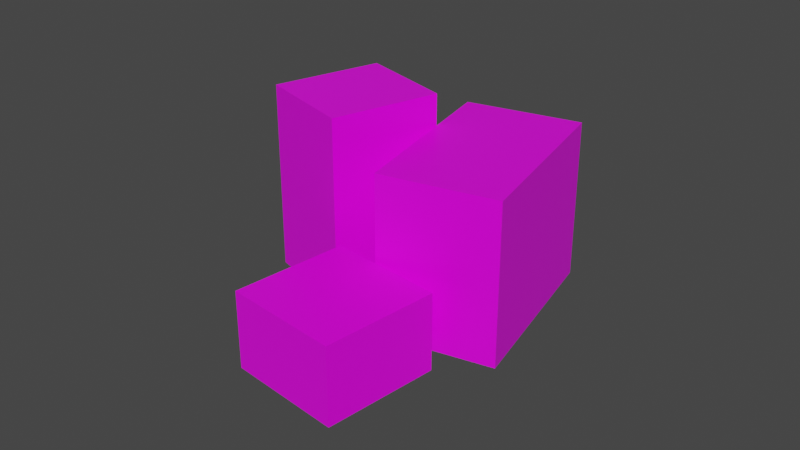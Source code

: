 # Source: box.blend  (saved by Blender 3.0.42; exported with 4.5.12 LTS)
import bpy
from mathutils import Matrix  # noqa: F401  (used for matrix-valued properties, if any)

bpy.ops.wm.read_factory_settings(use_empty=True)
scene = bpy.context.scene
scene.name = 'Scene'

# ---- collections
col_collection = bpy.data.collections.new('Collection'); scene.collection.children.link(col_collection)

# ---- images (referenced by path relative to the original .blend; pixels are not part of the script)
import os
ASSET_DIR = os.environ.get("B2B_ASSET_DIR", "")  # directory of the original .blend (textures are referenced by path, not embedded)
HERE = os.path.dirname(os.path.abspath(__file__))  # packed textures are extracted next to this script under _unpacked/

def load_image(name, relpath, width, height, colorspace="sRGB"):
    """Load a texture the original file referenced (path relative to the .blend, or extracted next to this script)."""
    p = next((c for c in (os.path.join(HERE, relpath), os.path.join(ASSET_DIR, relpath)) if relpath and os.path.exists(c)), "")
    if p:
        img = bpy.data.images.load(p, check_existing=True)
        img.name = name
    else:  # same state as the original file: an image datablock whose file is absent (Cycles renders it pink)
        img = bpy.data.images.new(name, width, height)
        img.source = "FILE"
        img.filepath = "//" + (relpath or name)
    img.colorspace_settings.name = colorspace
    return img
img_box_png = load_image('box.png', 'box.png', 1024, 1024, 'sRGB')

# ---- materials (node trees are filled in below, after node groups)
mat_material = bpy.data.materials.new('Material')
mat_material.alpha_threshold = 0.0
mat_material.use_transparent_shadow = False
mat_material.line_color = (0.0, 0.0, 0.0, 1.0)

# ---- material node trees
mat_material.use_nodes = True; mat_material.node_tree.nodes.clear()
_N = mat_material.node_tree.nodes; _L = mat_material.node_tree.links
n0 = _N.new('ShaderNodeOutputMaterial'); n0.name = 'Material Output'; n0.location = (300, 300)
n1 = _N.new('ShaderNodeBsdfPrincipled'); n1.name = 'Principled BSDF'; n1.location = (10, 300)
n1.distribution = 'GGX'
n1.subsurface_method = 'RANDOM_WALK_SKIN'
n1.inputs[2].default_value = 0.4
n1.inputs[3].default_value = 1.45
n1.inputs[27].default_value = (0.0, 0.0, 0.0, 1.0)
n1.inputs[28].default_value = 1.0
n2 = _N.new('ShaderNodeTexImage'); n2.name = 'Image Texture'; n2.location = (-180, 300)
n2.image = img_box_png
_L.new(n1.outputs[0], n0.inputs[0])
_L.new(n2.outputs[0], n1.inputs[0])
n0.is_active_output = True

# ---- world
world_world = bpy.data.worlds.new('World'); scene.world = world_world
world_world.use_nodes = True; world_world.node_tree.nodes.clear()
_N = world_world.node_tree.nodes; _L = world_world.node_tree.links
n0 = _N.new('ShaderNodeOutputWorld'); n0.name = 'World Output'; n0.location = (300, 300)
n1 = _N.new('ShaderNodeBackground'); n1.name = 'Background'; n1.location = (10, 300)
n1.inputs[0].default_value = (0.05088, 0.05088, 0.05088, 1.0)
_L.new(n1.outputs[0], n0.inputs[0])
n0.is_active_output = True
world_world.color = (0.05088, 0.05088, 0.05088)
world_world.use_sun_shadow = False
world_world.sun_shadow_jitter_overblur = 0.0

# ---- meshes
me_cube_002 = bpy.data.meshes.new('Cube.002')
me_cube_002.from_pydata([(-0.08061, -0.5802, 0.0), (-0.08061, -0.5802, 0.8442), (-0.5546, -0.1885, 0.0), (-0.5546, -0.1885, 0.8442), (0.5546, 0.1885, 0.0), (0.5546, 0.1885, 0.8442), (0.08061, 0.5802, 0.0), (0.08061, 0.5802, 0.8442)], [], [(0, 1, 3, 2), (2, 3, 7, 6), (6, 7, 5, 4), (4, 5, 1, 0), (2, 6, 4, 0), (7, 3, 1, 5)])
_uv = me_cube_002.uv_layers.new(name='UVMap')
_uv.uv.foreach_set('vector', [0.6394, 0.0251, 0.7515, 0.0251, 0.7515, 0.1372, 0.6394, 0.1372, 0.6394, 0.1372, 0.7515, 0.1372, 0.7515, 0.2492, 0.6394, 0.2492, 0.6394, 0.2492, 0.7515, 0.2492, 0.7515, 0.3613, 0.6394, 0.3613, 0.6394, 0.3613, 0.7515, 0.3613, 0.7515, 0.4734, 0.6394, 0.4734, 0.5273, 0.2492, 0.6394, 0.2492, 0.6394, 0.3613, 0.5273, 0.3613, 0.7515, 0.2492, 0.8635, 0.2492, 0.8635, 0.3613, 0.7515, 0.3613])
me_cube_002.materials.append(mat_material)
me_cube_002.use_remesh_fix_poles = True
me_cube_002.use_remesh_preserve_attributes = False
me_cube_002.update()
me_cube_003 = bpy.data.meshes.new('Cube.003')
me_cube_003.from_pydata([(-1.192e-07, -0.7071, 0.0), (-1.192e-07, -0.7071, 0.6631), (-0.7071, -1.192e-07, 0.0), (-0.7071, -1.192e-07, 0.6631), (0.7071, -1.192e-07, 0.0), (0.7071, -1.192e-07, 0.6631), (-1.192e-07, 0.7071, 0.0), (-1.192e-07, 0.7071, 0.6631)], [], [(0, 1, 3, 2), (2, 3, 7, 6), (6, 7, 5, 4), (4, 5, 1, 0), (2, 6, 4, 0), (7, 3, 1, 5)])
_uv = me_cube_003.uv_layers.new(name='UVMap')
_uv.uv.foreach_set('vector', [0.154, 0.05023, 0.2386, 0.05023, 0.2386, 0.1348, 0.154, 0.1348, 0.154, 0.1348, 0.2386, 0.1348, 0.2386, 0.2193, 0.154, 0.2193, 0.154, 0.2193, 0.2386, 0.2193, 0.2386, 0.3038, 0.154, 0.3038, 0.154, 0.3038, 0.2386, 0.3038, 0.2386, 0.3884, 0.154, 0.3884, 0.06949, 0.2193, 0.154, 0.2193, 0.154, 0.3038, 0.06949, 0.3038, 0.2386, 0.2193, 0.3231, 0.2193, 0.3231, 0.3038, 0.2386, 0.3038])
me_cube_003.materials.append(mat_material)
me_cube_003.use_remesh_fix_poles = True
me_cube_003.use_remesh_preserve_attributes = False
me_cube_003.update()
me_cube_004 = bpy.data.meshes.new('Cube.004')
me_cube_004.from_pydata([(-0.1302, -0.378, 0.0), (-0.1302, -0.378, 1.0), (-0.3876, 0.09782, 0.0), (-0.3876, 0.09782, 1.0), (0.3876, -0.09782, 0.0), (0.3876, -0.09782, 1.0), (0.1302, 0.378, 0.0), (0.1302, 0.378, 1.0)], [], [(0, 1, 3, 2), (2, 3, 7, 6), (6, 7, 5, 4), (4, 5, 1, 0), (2, 6, 4, 0), (7, 3, 1, 5)])
_uv = me_cube_004.uv_layers.new(name='UVMap')
_uv.uv.foreach_set('vector', [0.8346, 0.6106, 0.8346, 0.7811, 0.6642, 0.7811, 0.6642, 0.6106, 0.6642, 0.6106, 0.6642, 0.7811, 0.4937, 0.7811, 0.4937, 0.6106, 0.4937, 0.6106, 0.4937, 0.7811, 0.3232, 0.7811, 0.3232, 0.6106, 0.3232, 0.6106, 0.3232, 0.7811, 0.1527, 0.7811, 0.1527, 0.6106, 0.4937, 0.4401, 0.4937, 0.6106, 0.3232, 0.6106, 0.3232, 0.4401, 0.4937, 0.7811, 0.4937, 0.9516, 0.3232, 0.9516, 0.3232, 0.7811])
me_cube_004.materials.append(mat_material)
me_cube_004.use_remesh_fix_poles = True
me_cube_004.use_remesh_preserve_attributes = False
me_cube_004.update()

# ---- objects
ob_box = bpy.data.objects.new('box', me_cube_002)
ob_box_001 = bpy.data.objects.new('box.001', me_cube_003)
ob_box_002 = bpy.data.objects.new('box.002', me_cube_004)

# ---- transforms, parenting, visibility, modifiers, constraints
ob_box.location = (-0.00532, -0.556, 0.0)
ob_box.rotation_euler = (0.0, -0.0, 0.9047)
ob_box_001.location = (-0.151, -1.442, 0.0)
ob_box_001.rotation_euler = (0.0, -0.0, 0.6724)
ob_box_001.scale = (0.6105, 0.6105, 0.6105)
ob_box_002.location = (-0.6946, -0.6748, 0.0)
ob_box_002.rotation_euler = (0.0, -0.0, 0.7854)

# ---- collection membership
col_collection.objects.link(ob_box)
col_collection.objects.link(ob_box_001)
col_collection.objects.link(ob_box_002)

# ---- scene / render settings (as saved in the file)
scene.frame_start = 1; scene.frame_end = 250; scene.frame_set(1)
scene.render.engine = 'BLENDER_EEVEE_NEXT'
scene.cycles.sampling_pattern = 'TABULATED_SOBOL'
scene.cycles.use_light_tree = False
scene.view_settings.view_transform = 'Filmic'
bpy.context.view_layer.update()

# ---- added for rendering (the .blend has no active camera and no usable light): camera, sun
cam_auto = bpy.data.cameras.new('AutoCamera')
cam_auto.lens = 50.0
cam_auto.sensor_width = 36.0
cam_auto.clip_end = 1000.0
ob_auto_camera = bpy.data.objects.new('AutoCamera', cam_auto)
scene.collection.objects.link(ob_auto_camera)
ob_auto_camera.location = (2.75541, -4.47705, 2.88131)
ob_auto_camera.rotation_euler = (1.09748, -7.21219e-08, 0.694738)
scene.camera = ob_auto_camera
light_auto_sun = bpy.data.lights.new('AutoSun', 'SUN')
light_auto_sun.energy = 3.0
light_auto_sun.angle = 0.0523599
ob_auto_sun = bpy.data.objects.new('AutoSun', light_auto_sun)
scene.collection.objects.link(ob_auto_sun)
ob_auto_sun.rotation_euler = (0.872665, 0.174533, 0.523599)
bpy.context.view_layer.update()
